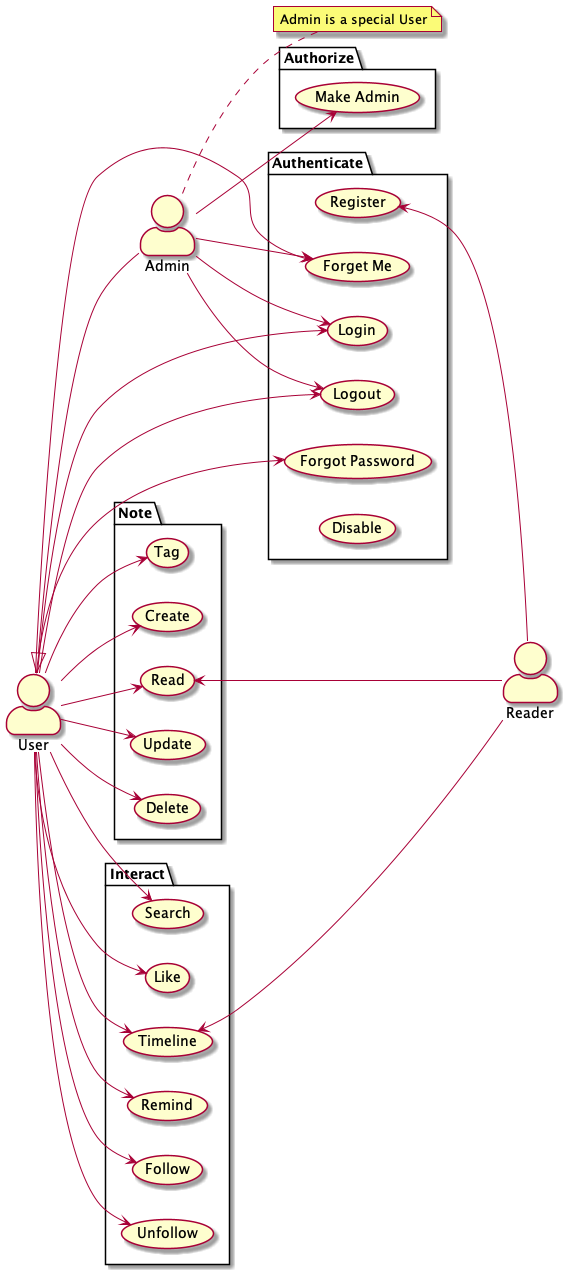

The diagram above was rendered by PlantUML. Its source (embedded in the PNG):
@startuml

skinparam actorStyle awesome

left to right direction

actor User as u
actor Admin as a
actor Reader as r

note right of a : Admin is a special User

u <|-- a

package Authenticate {
  usecase "Register" as AC1
  usecase "Login" as AC2
  usecase "Forgot Password" as AC3
  usecase "Logout" as AC4
  usecase "Forget Me" as AC5
  usecase "Disable" as AC6
}

u --> AC2
u --> AC3
u --> AC4
u --> AC5
AC1 <-- r
a --> AC5
a --> AC2
a --> AC4

package Authorize {
  usecase "Make Admin" as RC1
}

a --> RC1

package Note {
  usecase "Create" as NC1
  usecase "Read" as NC2
  usecase "Update" as NC3
  usecase "Delete" as NC4
  usecase "Tag" as NC5
}

u --> NC1
u --> NC2
u --> NC3
u --> NC4
u --> NC5

NC2 <-- r

package Interact {
  usecase "Follow" as IC1
  usecase "Unfollow" as IC2
  usecase "Search" as IC3
  usecase "Like" as IC4
  usecase "Timeline" as IC5
  usecase "Remind" as IC6
}

u --> IC1
u --> IC2
u --> IC3
u --> IC4
u --> IC5
u --> IC6

IC5 <-- r

@enduml